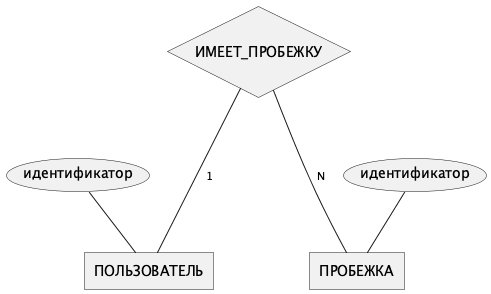

The diagram above was rendered by PlantUML. Its source (embedded in the PNG):
@startchen
entity "ПОЛЬЗОВАТЕЛЬ" as USER {
  идентификатор
}
entity "ПРОБЕЖКА" as RUN {
  идентификатор
}
relationship "ИМЕЕТ_ПРОБЕЖКУ" as REL_HAS_RUN {
}
REL_HAS_RUN -1- USER
REL_HAS_RUN -N- RUN
@endchen